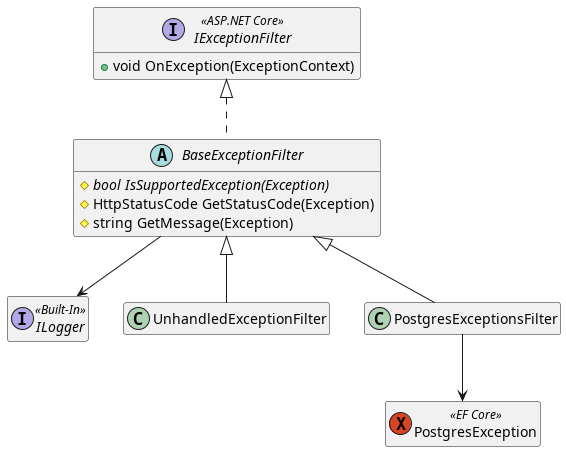

The diagram above was rendered by PlantUML. Its source (embedded in the PNG):
@startuml Shared.WebApi classes
hide empty members

interface IExceptionFilter << ASP.NET Core >>
{
    +void OnException(ExceptionContext)
}
interface ILogger << Built-In >>

exception PostgresException << EF Core >>

abstract class BaseExceptionFilter
{
    {abstract}#bool IsSupportedException(Exception)
    #HttpStatusCode GetStatusCode(Exception)
    #string GetMessage(Exception)
}
IExceptionFilter <|.. BaseExceptionFilter
BaseExceptionFilter --> ILogger

class UnhandledExceptionFilter
BaseExceptionFilter <|-- UnhandledExceptionFilter

class PostgresExceptionsFilter
BaseExceptionFilter <|-- PostgresExceptionsFilter
PostgresExceptionsFilter --> PostgresException

@enduml